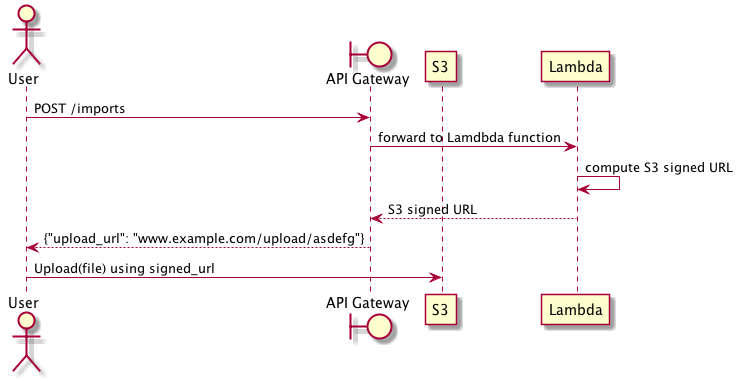

The diagram above was rendered by PlantUML. Its source (embedded in the PNG):
@startuml

actor User
boundary "API Gateway" as APIGateway
participant S3
participant Lambda

User -> APIGateway: POST /imports
APIGateway -> Lambda: forward to Lamdbda function
Lambda -> Lambda: compute S3 signed URL
Lambda --> APIGateway: S3 signed URL
APIGateway --> User: {"upload_url": "www.example.com/upload/asdefg"}

User -> S3: Upload(file) using signed_url

@enduml